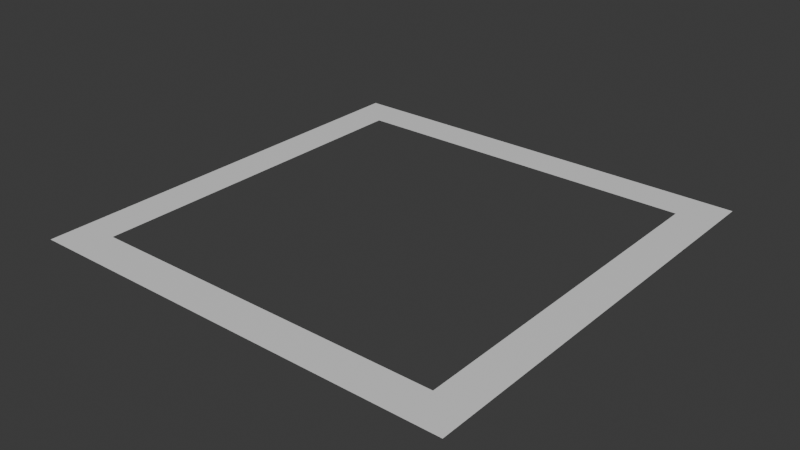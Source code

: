 # Source: PortalPadSelect.blend  (saved by Blender 4.2.66; exported with 4.5.12 LTS)
import bpy
from mathutils import Matrix  # noqa: F401  (used for matrix-valued properties, if any)

bpy.ops.wm.read_factory_settings(use_empty=True)
scene = bpy.context.scene
scene.name = 'Scene'

# ---- collections
col_collection = bpy.data.collections.new('Collection'); scene.collection.children.link(col_collection)

# ---- materials (node trees are filled in below, after node groups)
mat_material = bpy.data.materials.new('Material')
mat_material.alpha_threshold = 0.0
mat_material.roughness = 0.5
mat_material.line_color = (0.0, 0.0, 0.0, 1.0)

# ---- material node trees
mat_material.use_nodes = True; mat_material.node_tree.nodes.clear()
_N = mat_material.node_tree.nodes; _L = mat_material.node_tree.links
n0 = _N.new('ShaderNodeOutputMaterial'); n0.name = 'Material Output'; n0.location = (300, 300)
n1 = _N.new('ShaderNodeBsdfPrincipled'); n1.name = 'Principled BSDF'; n1.location = (10, 300)
n1.inputs[3].default_value = 1.45
_L.new(n1.outputs[0], n0.inputs[0])
n0.is_active_output = True

# ---- world
world_world = bpy.data.worlds.new('World'); scene.world = world_world
world_world.use_nodes = True; world_world.node_tree.nodes.clear()
_N = world_world.node_tree.nodes; _L = world_world.node_tree.links
n0 = _N.new('ShaderNodeOutputWorld'); n0.name = 'World Output'; n0.location = (300, 300)
n1 = _N.new('ShaderNodeBackground'); n1.name = 'Background'; n1.location = (10, 300)
n1.inputs[0].default_value = (0.05088, 0.05088, 0.05088, 1.0)
_L.new(n1.outputs[0], n0.inputs[0])
n0.is_active_output = True
world_world.color = (0.05088, 0.05088, 0.05088)
world_world.sun_shadow_jitter_overblur = 0.0

# ---- meshes
me_cube = bpy.data.meshes.new('Cube')
me_cube.from_pydata([(0.8259, 0.8259, 0.1), (0.8259, -0.8259, 0.1), (-0.8259, 0.8259, 0.1), (-0.8259, -0.8259, 0.1), (1.0, -1.0, 0.1), (-1.0, -1.0, 0.1), (1.0, 1.0, 0.1), (-1.0, 1.0, 0.1)], [], [(1, 3, 5, 4), (0, 1, 4, 6), (3, 2, 7, 5), (2, 0, 6, 7)])
_uv = me_cube.uv_layers.new(name='UVMap')
_uv.uv.foreach_set('vector', [0.6468, 0.7282, 0.8532, 0.7282, 0.875, 0.75, 0.625, 0.75, 0.6468, 0.5218, 0.6468, 0.7282, 0.625, 0.75, 0.625, 0.5, 0.8532, 0.7282, 0.8532, 0.5218, 0.875, 0.5, 0.875, 0.75, 0.8532, 0.5218, 0.6468, 0.5218, 0.625, 0.5, 0.875, 0.5])
me_cube.materials.append(mat_material)
me_cube.use_mirror_vertex_groups = False
me_cube.update()

# ---- objects
ob_cube = bpy.data.objects.new('Cube', me_cube)

# ---- transforms, parenting, visibility, modifiers, constraints
ob_cube.location = (0.0, 0.0, 0.0)
ob_cube.lock_rotations_4d = False
ob_cube.empty_display_type = 'ARROWS'
ob_cube.lineart.crease_threshold = 0.0

# ---- collection membership
col_collection.objects.link(ob_cube)

# ---- scene / render settings (as saved in the file)
scene.frame_start = 1; scene.frame_end = 250; scene.frame_set(1)
scene.render.engine = 'BLENDER_EEVEE_NEXT'
bpy.context.view_layer.update()

# ---- added for rendering (the .blend has no active camera and no usable light): camera, sun
cam_auto = bpy.data.cameras.new('AutoCamera')
cam_auto.lens = 50.0
cam_auto.sensor_width = 36.0
cam_auto.clip_end = 1000.0
ob_auto_camera = bpy.data.objects.new('AutoCamera', cam_auto)
scene.collection.objects.link(ob_auto_camera)
ob_auto_camera.location = (2.61693, -3.14032, 2.19354)
ob_auto_camera.rotation_euler = (1.09748, -7.21219e-08, 0.694738)
scene.camera = ob_auto_camera
light_auto_sun = bpy.data.lights.new('AutoSun', 'SUN')
light_auto_sun.energy = 3.0
light_auto_sun.angle = 0.0523599
ob_auto_sun = bpy.data.objects.new('AutoSun', light_auto_sun)
scene.collection.objects.link(ob_auto_sun)
ob_auto_sun.rotation_euler = (0.872665, 0.174533, 0.523599)
bpy.context.view_layer.update()
